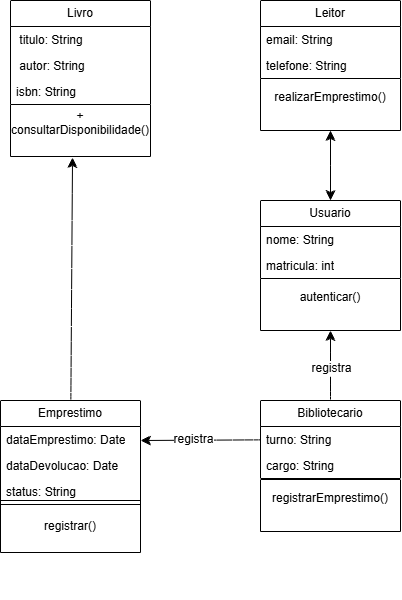

The diagram above was exported from draw.io. Its source (the exported page's mxGraphModel, read from the mxfile embedded in the PNG):
<mxGraphModel dx="592" dy="828" grid="1" gridSize="10" guides="1" tooltips="1" connect="1" arrows="1" fold="1" page="1" pageScale="1" pageWidth="827" pageHeight="1169" math="0" shadow="0">
  <root>
    <mxCell id="0" />
    <mxCell id="1" parent="0" />
    <mxCell id="5ipekYLlgvP9C8sWO34k-10" parent="1" style="swimlane;fontStyle=0;childLayout=stackLayout;horizontal=1;startSize=26;fillColor=none;horizontalStack=0;resizeParent=1;resizeParentMax=0;resizeLast=0;collapsible=1;marginBottom=0;whiteSpace=wrap;html=1;" value="Livro" vertex="1">
      <mxGeometry height="104" width="140" x="190" y="80" as="geometry">
        <mxRectangle height="30" width="70" x="190" y="80" as="alternateBounds" />
      </mxGeometry>
    </mxCell>
    <mxCell id="5ipekYLlgvP9C8sWO34k-11" parent="5ipekYLlgvP9C8sWO34k-10" style="text;strokeColor=none;fillColor=none;align=left;verticalAlign=top;spacingLeft=4;spacingRight=4;overflow=hidden;rotatable=0;points=[[0,0.5],[1,0.5]];portConstraint=eastwest;whiteSpace=wrap;html=1;" value="&amp;nbsp;titulo: String" vertex="1">
      <mxGeometry height="26" width="140" y="26" as="geometry" />
    </mxCell>
    <mxCell id="5ipekYLlgvP9C8sWO34k-12" parent="5ipekYLlgvP9C8sWO34k-10" style="text;strokeColor=none;fillColor=none;align=left;verticalAlign=top;spacingLeft=4;spacingRight=4;overflow=hidden;rotatable=0;points=[[0,0.5],[1,0.5]];portConstraint=eastwest;whiteSpace=wrap;html=1;" value="&amp;nbsp;autor: String" vertex="1">
      <mxGeometry height="26" width="140" y="52" as="geometry" />
    </mxCell>
    <mxCell id="5ipekYLlgvP9C8sWO34k-13" parent="5ipekYLlgvP9C8sWO34k-10" style="text;strokeColor=none;fillColor=none;align=left;verticalAlign=top;spacingLeft=4;spacingRight=4;overflow=hidden;rotatable=0;points=[[0,0.5],[1,0.5]];portConstraint=eastwest;whiteSpace=wrap;html=1;" value="isbn: String" vertex="1">
      <mxGeometry height="26" width="140" y="78" as="geometry" />
    </mxCell>
    <mxCell id="5ipekYLlgvP9C8sWO34k-14" parent="1" style="swimlane;fontStyle=0;childLayout=stackLayout;horizontal=1;startSize=26;fillColor=none;horizontalStack=0;resizeParent=1;resizeParentMax=0;resizeLast=0;collapsible=1;marginBottom=0;whiteSpace=wrap;html=1;" value="Leitor" vertex="1">
      <mxGeometry height="78" width="140" x="440" y="80" as="geometry" />
    </mxCell>
    <mxCell id="5ipekYLlgvP9C8sWO34k-15" parent="5ipekYLlgvP9C8sWO34k-14" style="text;strokeColor=none;fillColor=none;align=left;verticalAlign=top;spacingLeft=4;spacingRight=4;overflow=hidden;rotatable=0;points=[[0,0.5],[1,0.5]];portConstraint=eastwest;whiteSpace=wrap;html=1;" value="email: String" vertex="1">
      <mxGeometry height="26" width="140" y="26" as="geometry" />
    </mxCell>
    <mxCell id="5ipekYLlgvP9C8sWO34k-16" parent="5ipekYLlgvP9C8sWO34k-14" style="text;strokeColor=none;fillColor=none;align=left;verticalAlign=top;spacingLeft=4;spacingRight=4;overflow=hidden;rotatable=0;points=[[0,0.5],[1,0.5]];portConstraint=eastwest;whiteSpace=wrap;html=1;" value="telefone: String" vertex="1">
      <mxGeometry height="26" width="140" y="52" as="geometry" />
    </mxCell>
    <mxCell id="5ipekYLlgvP9C8sWO34k-54" edge="1" parent="1" source="5ipekYLlgvP9C8sWO34k-18" style="edgeStyle=none;curved=1;rounded=0;orthogonalLoop=1;jettySize=auto;html=1;entryX=0.443;entryY=1.019;entryDx=0;entryDy=0;fontSize=12;startSize=8;endSize=8;entryPerimeter=0;" target="5ipekYLlgvP9C8sWO34k-30">
      <mxGeometry relative="1" as="geometry" />
    </mxCell>
    <mxCell id="5ipekYLlgvP9C8sWO34k-18" parent="1" style="swimlane;fontStyle=0;childLayout=stackLayout;horizontal=1;startSize=26;fillColor=none;horizontalStack=0;resizeParent=1;resizeParentMax=0;resizeLast=0;collapsible=1;marginBottom=0;whiteSpace=wrap;html=1;" value="Emprestimo" vertex="1">
      <mxGeometry height="104" width="140" x="180" y="480" as="geometry" />
    </mxCell>
    <mxCell id="5ipekYLlgvP9C8sWO34k-19" parent="5ipekYLlgvP9C8sWO34k-18" style="text;strokeColor=none;fillColor=none;align=left;verticalAlign=top;spacingLeft=4;spacingRight=4;overflow=hidden;rotatable=0;points=[[0,0.5],[1,0.5]];portConstraint=eastwest;whiteSpace=wrap;html=1;" value="dataEmprestimo: Date" vertex="1">
      <mxGeometry height="26" width="140" y="26" as="geometry" />
    </mxCell>
    <mxCell id="5ipekYLlgvP9C8sWO34k-20" parent="5ipekYLlgvP9C8sWO34k-18" style="text;strokeColor=none;fillColor=none;align=left;verticalAlign=top;spacingLeft=4;spacingRight=4;overflow=hidden;rotatable=0;points=[[0,0.5],[1,0.5]];portConstraint=eastwest;whiteSpace=wrap;html=1;" value="dataDevolucao: Date" vertex="1">
      <mxGeometry height="26" width="140" y="52" as="geometry" />
    </mxCell>
    <mxCell id="5ipekYLlgvP9C8sWO34k-21" parent="5ipekYLlgvP9C8sWO34k-18" style="text;strokeColor=none;fillColor=none;align=left;verticalAlign=top;spacingLeft=4;spacingRight=4;overflow=hidden;rotatable=0;points=[[0,0.5],[1,0.5]];portConstraint=eastwest;whiteSpace=wrap;html=1;" value="status: String" vertex="1">
      <mxGeometry height="26" width="140" y="78" as="geometry" />
    </mxCell>
    <mxCell id="5ipekYLlgvP9C8sWO34k-47" edge="1" parent="1" source="5ipekYLlgvP9C8sWO34k-22" style="edgeStyle=none;curved=1;rounded=0;orthogonalLoop=1;jettySize=auto;html=1;entryX=0.5;entryY=1;entryDx=0;entryDy=0;fontSize=12;startSize=8;endSize=8;" target="5ipekYLlgvP9C8sWO34k-46">
      <mxGeometry relative="1" as="geometry" />
    </mxCell>
    <mxCell id="5ipekYLlgvP9C8sWO34k-22" parent="1" style="swimlane;fontStyle=0;childLayout=stackLayout;horizontal=1;startSize=26;fillColor=none;horizontalStack=0;resizeParent=1;resizeParentMax=0;resizeLast=0;collapsible=1;marginBottom=0;whiteSpace=wrap;html=1;" value="Usuario" vertex="1">
      <mxGeometry height="78" width="140" x="440" y="280" as="geometry" />
    </mxCell>
    <mxCell id="5ipekYLlgvP9C8sWO34k-23" parent="5ipekYLlgvP9C8sWO34k-22" style="text;strokeColor=none;fillColor=none;align=left;verticalAlign=top;spacingLeft=4;spacingRight=4;overflow=hidden;rotatable=0;points=[[0,0.5],[1,0.5]];portConstraint=eastwest;whiteSpace=wrap;html=1;" value="nome: String&lt;div&gt;&lt;br&gt;&lt;/div&gt;" vertex="1">
      <mxGeometry height="26" width="140" y="26" as="geometry" />
    </mxCell>
    <mxCell id="5ipekYLlgvP9C8sWO34k-24" parent="5ipekYLlgvP9C8sWO34k-22" style="text;strokeColor=none;fillColor=none;align=left;verticalAlign=top;spacingLeft=4;spacingRight=4;overflow=hidden;rotatable=0;points=[[0,0.5],[1,0.5]];portConstraint=eastwest;whiteSpace=wrap;html=1;" value="matricula: int" vertex="1">
      <mxGeometry height="26" width="140" y="52" as="geometry" />
    </mxCell>
    <mxCell id="5ipekYLlgvP9C8sWO34k-49" edge="1" parent="1" source="5ipekYLlgvP9C8sWO34k-26" style="edgeStyle=none;curved=1;rounded=0;orthogonalLoop=1;jettySize=auto;html=1;entryX=0.5;entryY=1;entryDx=0;entryDy=0;fontSize=12;startSize=8;endSize=8;" target="5ipekYLlgvP9C8sWO34k-45">
      <mxGeometry relative="1" as="geometry" />
    </mxCell>
    <mxCell id="5ipekYLlgvP9C8sWO34k-51" connectable="0" parent="5ipekYLlgvP9C8sWO34k-49" style="edgeLabel;html=1;align=center;verticalAlign=middle;resizable=0;points=[];fontSize=12;" value="registra" vertex="1">
      <mxGeometry relative="1" x="-0.0571" as="geometry">
        <mxPoint as="offset" />
      </mxGeometry>
    </mxCell>
    <mxCell id="5ipekYLlgvP9C8sWO34k-26" parent="1" style="swimlane;fontStyle=0;childLayout=stackLayout;horizontal=1;startSize=26;fillColor=none;horizontalStack=0;resizeParent=1;resizeParentMax=0;resizeLast=0;collapsible=1;marginBottom=0;whiteSpace=wrap;html=1;" value="Bibliotecario" vertex="1">
      <mxGeometry height="78" width="140" x="440" y="480" as="geometry" />
    </mxCell>
    <mxCell id="5ipekYLlgvP9C8sWO34k-27" parent="5ipekYLlgvP9C8sWO34k-26" style="text;strokeColor=none;fillColor=none;align=left;verticalAlign=top;spacingLeft=4;spacingRight=4;overflow=hidden;rotatable=0;points=[[0,0.5],[1,0.5]];portConstraint=eastwest;whiteSpace=wrap;html=1;" value="turno: String" vertex="1">
      <mxGeometry height="26" width="140" y="26" as="geometry" />
    </mxCell>
    <mxCell id="5ipekYLlgvP9C8sWO34k-28" parent="5ipekYLlgvP9C8sWO34k-26" style="text;strokeColor=none;fillColor=none;align=left;verticalAlign=top;spacingLeft=4;spacingRight=4;overflow=hidden;rotatable=0;points=[[0,0.5],[1,0.5]];portConstraint=eastwest;whiteSpace=wrap;html=1;" value="cargo: String" vertex="1">
      <mxGeometry height="26" width="140" y="52" as="geometry" />
    </mxCell>
    <mxCell id="5ipekYLlgvP9C8sWO34k-30" parent="1" style="swimlane;fontStyle=0;childLayout=stackLayout;horizontal=1;startSize=52;fillColor=none;horizontalStack=0;resizeParent=1;resizeParentMax=0;resizeLast=0;collapsible=1;marginBottom=0;whiteSpace=wrap;html=1;" value="&lt;div&gt;+ consultarDisponibilidade()&lt;/div&gt;&lt;div&gt;&lt;br&gt;&lt;/div&gt;" vertex="1">
      <mxGeometry height="52" width="140" x="190" y="184" as="geometry">
        <mxRectangle height="30" width="70" x="190" y="80" as="alternateBounds" />
      </mxGeometry>
    </mxCell>
    <mxCell id="5ipekYLlgvP9C8sWO34k-31" parent="1" style="text;strokeColor=none;fillColor=none;align=left;verticalAlign=top;spacingLeft=4;spacingRight=4;overflow=hidden;rotatable=0;points=[[0,0.5],[1,0.5]];portConstraint=eastwest;whiteSpace=wrap;html=1;" value="&lt;div&gt;&lt;br&gt;&lt;/div&gt;" vertex="1">
      <mxGeometry height="26" width="140" x="400" y="650" as="geometry" />
    </mxCell>
    <mxCell id="5ipekYLlgvP9C8sWO34k-43" parent="1" style="swimlane;fontStyle=0;childLayout=stackLayout;horizontal=1;startSize=52;fillColor=none;horizontalStack=0;resizeParent=1;resizeParentMax=0;resizeLast=0;collapsible=1;marginBottom=0;whiteSpace=wrap;html=1;" value="&lt;div&gt;registrar()&lt;/div&gt;" vertex="1">
      <mxGeometry height="52" width="140" x="180" y="580" as="geometry">
        <mxRectangle height="30" width="70" x="190" y="80" as="alternateBounds" />
      </mxGeometry>
    </mxCell>
    <mxCell id="5ipekYLlgvP9C8sWO34k-44" parent="1" style="swimlane;fontStyle=0;childLayout=stackLayout;horizontal=1;startSize=52;fillColor=none;horizontalStack=0;resizeParent=1;resizeParentMax=0;resizeLast=0;collapsible=1;marginBottom=0;whiteSpace=wrap;html=1;" value="&lt;div&gt;&lt;div&gt;registrarEmprestimo()&lt;/div&gt;&lt;/div&gt;&lt;div&gt;&lt;br&gt;&lt;/div&gt;" vertex="1">
      <mxGeometry height="52" width="140" x="440" y="559" as="geometry">
        <mxRectangle height="30" width="70" x="190" y="80" as="alternateBounds" />
      </mxGeometry>
    </mxCell>
    <mxCell id="5ipekYLlgvP9C8sWO34k-45" parent="1" style="swimlane;fontStyle=0;childLayout=stackLayout;horizontal=1;startSize=52;fillColor=none;horizontalStack=0;resizeParent=1;resizeParentMax=0;resizeLast=0;collapsible=1;marginBottom=0;whiteSpace=wrap;html=1;" value="&lt;div&gt;&lt;div&gt;autenticar()&lt;/div&gt;&lt;/div&gt;&lt;div&gt;&lt;br&gt;&lt;/div&gt;" vertex="1">
      <mxGeometry height="52" width="140" x="440" y="358" as="geometry">
        <mxRectangle height="30" width="70" x="190" y="80" as="alternateBounds" />
      </mxGeometry>
    </mxCell>
    <mxCell id="5ipekYLlgvP9C8sWO34k-48" edge="1" parent="1" source="5ipekYLlgvP9C8sWO34k-46" style="edgeStyle=none;curved=1;rounded=0;orthogonalLoop=1;jettySize=auto;html=1;fontSize=12;startSize=8;endSize=8;" target="5ipekYLlgvP9C8sWO34k-22">
      <mxGeometry relative="1" as="geometry" />
    </mxCell>
    <mxCell id="5ipekYLlgvP9C8sWO34k-46" parent="1" style="swimlane;fontStyle=0;childLayout=stackLayout;horizontal=1;startSize=52;fillColor=none;horizontalStack=0;resizeParent=1;resizeParentMax=0;resizeLast=0;collapsible=1;marginBottom=0;whiteSpace=wrap;html=1;" value="&lt;div&gt;&lt;div&gt;realizarEmprestimo()&lt;/div&gt;&lt;/div&gt;&lt;div&gt;&lt;br&gt;&lt;/div&gt;" vertex="1">
      <mxGeometry height="52" width="140" x="440" y="158" as="geometry">
        <mxRectangle height="30" width="70" x="190" y="80" as="alternateBounds" />
      </mxGeometry>
    </mxCell>
    <mxCell id="5ipekYLlgvP9C8sWO34k-52" edge="1" parent="1" source="5ipekYLlgvP9C8sWO34k-27" style="edgeStyle=none;curved=1;rounded=0;orthogonalLoop=1;jettySize=auto;html=1;fontSize=12;startSize=8;endSize=8;" value="">
      <mxGeometry relative="1" as="geometry">
        <mxPoint x="320" y="520" as="targetPoint" />
      </mxGeometry>
    </mxCell>
    <mxCell id="5ipekYLlgvP9C8sWO34k-53" connectable="0" parent="5ipekYLlgvP9C8sWO34k-52" style="edgeLabel;html=1;align=center;verticalAlign=middle;resizable=0;points=[];fontSize=12;" value="registra" vertex="1">
      <mxGeometry relative="1" x="0.1166" y="-1" as="geometry">
        <mxPoint as="offset" />
      </mxGeometry>
    </mxCell>
  </root>
</mxGraphModel>